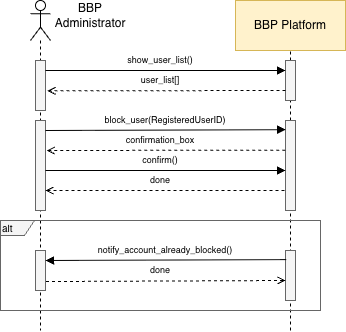

The diagram above was exported from draw.io. Its source (the exported page's mxGraphModel, read from the mxfile embedded in the PNG):
<mxGraphModel dx="2066" dy="1184" grid="1" gridSize="10" guides="1" tooltips="1" connect="1" arrows="1" fold="1" page="1" pageScale="1" pageWidth="850" pageHeight="1100" math="0" shadow="0">
  <root>
    <mxCell id="0" />
    <mxCell id="1" parent="0" />
    <mxCell id="vPhwlm4667G_h_1suI56-2" edge="1" parent="1" style="endArrow=none;dashed=1;html=1;rounded=0;entryX=0.5;entryY=1;entryDx=0;entryDy=0;" target="vPhwlm4667G_h_1suI56-1" value="">
      <mxGeometry height="50" relative="1" width="50" as="geometry">
        <mxPoint x="440" y="460" as="sourcePoint" />
        <mxPoint x="450" y="580" as="targetPoint" />
      </mxGeometry>
    </mxCell>
    <mxCell id="pIHXVRCgiZ__UWW8Qpl1-6" parent="1" style="shape=umlLifeline;perimeter=lifelinePerimeter;whiteSpace=wrap;html=1;container=1;dropTarget=0;collapsible=0;recursiveResize=0;outlineConnect=0;portConstraint=eastwest;newEdgeStyle={&quot;curved&quot;:0,&quot;rounded&quot;:0};participant=umlActor;" value="" vertex="1">
      <mxGeometry height="330" width="20" x="180" y="130" as="geometry" />
    </mxCell>
    <mxCell id="pIHXVRCgiZ__UWW8Qpl1-8" parent="1" style="html=1;whiteSpace=wrap;direction=south;fillColor=light-dark(#F5F5F5,#FFFFFF);fontColor=#333333;strokeColor=light-dark(#666666,#000000);" value="" vertex="1">
      <mxGeometry height="50" width="10" x="185" y="190" as="geometry" />
    </mxCell>
    <mxCell id="pIHXVRCgiZ__UWW8Qpl1-9" parent="1" style="html=1;whiteSpace=wrap;direction=south;fillColor=light-dark(#F5F5F5,#FFFFFF);fontColor=#333333;strokeColor=light-dark(#666666,#000000);" value="" vertex="1">
      <mxGeometry height="40" width="10" x="435" y="190" as="geometry" />
    </mxCell>
    <mxCell id="pIHXVRCgiZ__UWW8Qpl1-12" edge="1" parent="1" style="endArrow=block;endFill=1;endSize=6;html=1;rounded=0;entryX=0.25;entryY=1;entryDx=0;entryDy=0;" target="pIHXVRCgiZ__UWW8Qpl1-9" value="">
      <mxGeometry relative="1" width="160" as="geometry">
        <mxPoint x="195" y="200" as="sourcePoint" />
        <mxPoint x="355" y="199.57" as="targetPoint" />
      </mxGeometry>
    </mxCell>
    <mxCell id="pIHXVRCgiZ__UWW8Qpl1-14" edge="1" parent="1" source="pIHXVRCgiZ__UWW8Qpl1-9" style="endArrow=open;endFill=0;endSize=6;html=1;rounded=0;exitX=0.75;exitY=1;exitDx=0;exitDy=0;entryX=0.607;entryY=-0.197;entryDx=0;entryDy=0;dashed=1;entryPerimeter=0;" target="pIHXVRCgiZ__UWW8Qpl1-8" value="">
      <mxGeometry relative="1" width="160" as="geometry">
        <mxPoint x="360" y="230" as="sourcePoint" />
        <mxPoint x="210" y="220" as="targetPoint" />
      </mxGeometry>
    </mxCell>
    <mxCell id="pIHXVRCgiZ__UWW8Qpl1-15" parent="1" style="text;html=1;whiteSpace=wrap;strokeColor=none;fillColor=none;align=center;verticalAlign=middle;rounded=0;" value="BBP Administrator" vertex="1">
      <mxGeometry height="30" width="60" x="210" y="130" as="geometry" />
    </mxCell>
    <mxCell id="pIHXVRCgiZ__UWW8Qpl1-16" parent="1" style="text;html=1;whiteSpace=wrap;strokeColor=none;fillColor=none;align=center;verticalAlign=middle;rounded=0;fontSize=9;" value="show_user_list()" vertex="1">
      <mxGeometry height="20" width="110" x="255" y="180" as="geometry" />
    </mxCell>
    <mxCell id="pIHXVRCgiZ__UWW8Qpl1-18" parent="1" style="text;html=1;whiteSpace=wrap;strokeColor=none;fillColor=none;align=center;verticalAlign=middle;rounded=0;fontSize=9;" value="user_list[]" vertex="1">
      <mxGeometry height="20" width="70" x="275" y="200" as="geometry" />
    </mxCell>
    <mxCell id="Ejkijd1tqTZLl3oSQu6w-1" parent="1" style="html=1;whiteSpace=wrap;direction=south;fillColor=light-dark(#F5F5F5,#FFFFFF);fontColor=#333333;strokeColor=light-dark(#666666,#000000);" value="" vertex="1">
      <mxGeometry height="90" width="10" x="185" y="250" as="geometry" />
    </mxCell>
    <mxCell id="Ejkijd1tqTZLl3oSQu6w-2" parent="1" style="html=1;whiteSpace=wrap;direction=south;fillColor=light-dark(#F5F5F5,#FFFFFF);fontColor=#333333;strokeColor=light-dark(#666666,#000000);" value="" vertex="1">
      <mxGeometry height="90" width="10" x="435" y="250" as="geometry" />
    </mxCell>
    <mxCell id="Ejkijd1tqTZLl3oSQu6w-3" edge="1" parent="1" style="endArrow=block;endFill=1;endSize=6;html=1;rounded=0;entryX=0.102;entryY=0.983;entryDx=0;entryDy=0;entryPerimeter=0;" target="Ejkijd1tqTZLl3oSQu6w-2" value="">
      <mxGeometry relative="1" width="160" as="geometry">
        <mxPoint x="195" y="260" as="sourcePoint" />
        <mxPoint x="355" y="259.57" as="targetPoint" />
      </mxGeometry>
    </mxCell>
    <mxCell id="Ejkijd1tqTZLl3oSQu6w-4" edge="1" parent="1" source="Ejkijd1tqTZLl3oSQu6w-2" style="endArrow=open;endFill=0;endSize=6;html=1;rounded=0;dashed=1;entryX=0.333;entryY=-0.122;entryDx=0;entryDy=0;entryPerimeter=0;exitX=0.33;exitY=1.033;exitDx=0;exitDy=0;exitPerimeter=0;" target="Ejkijd1tqTZLl3oSQu6w-1" value="">
      <mxGeometry relative="1" width="160" as="geometry">
        <mxPoint x="420" y="280" as="sourcePoint" />
        <mxPoint x="200" y="280" as="targetPoint" />
      </mxGeometry>
    </mxCell>
    <mxCell id="Ejkijd1tqTZLl3oSQu6w-5" parent="1" style="text;html=1;whiteSpace=wrap;strokeColor=none;fillColor=none;align=center;verticalAlign=middle;rounded=0;fontSize=9;" value="block_user(RegisteredUserID)" vertex="1">
      <mxGeometry height="20" width="140" x="245" y="240" as="geometry" />
    </mxCell>
    <mxCell id="Ejkijd1tqTZLl3oSQu6w-6" parent="1" style="text;html=1;whiteSpace=wrap;strokeColor=none;fillColor=none;align=center;verticalAlign=middle;rounded=0;fontSize=9;" value="confirmation_box" vertex="1">
      <mxGeometry height="20" width="70" x="275" y="260" as="geometry" />
    </mxCell>
    <mxCell id="Ejkijd1tqTZLl3oSQu6w-7" edge="1" parent="1" style="endArrow=block;endFill=1;endSize=6;html=1;rounded=0;entryX=0;entryY=1;entryDx=0;entryDy=0;" value="">
      <mxGeometry relative="1" width="160" as="geometry">
        <mxPoint x="195" y="300" as="sourcePoint" />
        <mxPoint x="435" y="300" as="targetPoint" />
      </mxGeometry>
    </mxCell>
    <mxCell id="Ejkijd1tqTZLl3oSQu6w-8" edge="1" parent="1" style="endArrow=open;endFill=0;endSize=6;html=1;rounded=0;dashed=1;entryX=0.22;entryY=-0.051;entryDx=0;entryDy=0;entryPerimeter=0;exitX=0.33;exitY=1.033;exitDx=0;exitDy=0;exitPerimeter=0;" value="">
      <mxGeometry relative="1" width="160" as="geometry">
        <mxPoint x="434" y="320" as="sourcePoint" />
        <mxPoint x="195" y="320" as="targetPoint" />
      </mxGeometry>
    </mxCell>
    <mxCell id="Ejkijd1tqTZLl3oSQu6w-9" parent="1" style="text;html=1;whiteSpace=wrap;strokeColor=none;fillColor=none;align=center;verticalAlign=middle;rounded=0;fontSize=9;" value="confirm()" vertex="1">
      <mxGeometry height="20" width="140" x="240" y="280" as="geometry" />
    </mxCell>
    <mxCell id="Ejkijd1tqTZLl3oSQu6w-10" parent="1" style="text;html=1;whiteSpace=wrap;strokeColor=none;fillColor=none;align=center;verticalAlign=middle;rounded=0;fontSize=9;" value="done" vertex="1">
      <mxGeometry height="20" width="70" x="275" y="300" as="geometry" />
    </mxCell>
    <mxCell id="Ejkijd1tqTZLl3oSQu6w-11" parent="1" style="html=1;whiteSpace=wrap;direction=south;fillColor=light-dark(#F5F5F5,#FFFFFF);fontColor=#333333;strokeColor=light-dark(#666666,#000000);" value="" vertex="1">
      <mxGeometry height="40" width="10" x="185" y="380" as="geometry" />
    </mxCell>
    <mxCell id="Ejkijd1tqTZLl3oSQu6w-12" parent="1" style="html=1;whiteSpace=wrap;direction=south;fillColor=light-dark(#F5F5F5,#FFFFFF);fontColor=#333333;strokeColor=light-dark(#666666,#000000);" value="" vertex="1">
      <mxGeometry height="50" width="10" x="435" y="380" as="geometry" />
    </mxCell>
    <mxCell id="Ejkijd1tqTZLl3oSQu6w-13" edge="1" parent="1" source="Ejkijd1tqTZLl3oSQu6w-12" style="endArrow=block;endFill=1;endSize=6;html=1;rounded=0;entryX=0;entryY=1;entryDx=0;entryDy=0;exitX=0.182;exitY=0.929;exitDx=0;exitDy=0;exitPerimeter=0;" value="">
      <mxGeometry relative="1" width="160" as="geometry">
        <mxPoint x="355" y="389.57" as="sourcePoint" />
        <mxPoint x="195" y="390" as="targetPoint" />
      </mxGeometry>
    </mxCell>
    <mxCell id="Ejkijd1tqTZLl3oSQu6w-14" edge="1" parent="1" style="endArrow=open;endFill=0;endSize=6;html=1;rounded=0;exitX=0.651;exitY=-0.043;exitDx=0;exitDy=0;entryX=0.5;entryY=1;entryDx=0;entryDy=0;dashed=1;exitPerimeter=0;" value="">
      <mxGeometry relative="1" width="160" as="geometry">
        <mxPoint x="195.43000000000006" y="411.0400000000001" as="sourcePoint" />
        <mxPoint x="435" y="410" as="targetPoint" />
      </mxGeometry>
    </mxCell>
    <mxCell id="Ejkijd1tqTZLl3oSQu6w-15" parent="1" style="text;html=1;whiteSpace=wrap;strokeColor=none;fillColor=none;align=center;verticalAlign=middle;rounded=0;fontSize=9;" value="done" vertex="1">
      <mxGeometry height="20" width="70" x="275" y="390" as="geometry" />
    </mxCell>
    <mxCell id="Ejkijd1tqTZLl3oSQu6w-16" parent="1" style="text;html=1;whiteSpace=wrap;strokeColor=none;fillColor=none;align=center;verticalAlign=middle;rounded=0;fontSize=9;" value="notify_account_already_blocked()" vertex="1">
      <mxGeometry height="20" width="150" x="240" y="370" as="geometry" />
    </mxCell>
    <mxCell id="Yz7y8s7G5yBfNqFD5fiw-1" parent="1" style="shape=umlFrame;whiteSpace=wrap;html=1;pointerEvents=0;strokeColor=light-dark(#666666,#000000);align=left;verticalAlign=middle;fontFamily=Helvetica;fontSize=12;fontColor=default;fillColor=light-dark(#F5F5F5,#FEFEFE);gradientColor=none;width=34;height=15;" value="&lt;font style=&quot;color: light-dark(rgb(0, 0, 0), rgb(0, 0, 0)); font-size: 10px;&quot;&gt;alt&lt;/font&gt;" vertex="1">
      <mxGeometry height="90" width="320" x="150" y="350" as="geometry" />
    </mxCell>
    <mxCell id="vPhwlm4667G_h_1suI56-1" parent="1" style="html=1;whiteSpace=wrap;fillColor=#FFF2CC;strokeColor=#D6B656;" value="BBP Platform" vertex="1">
      <mxGeometry height="50" width="110" x="385" y="130" as="geometry" />
    </mxCell>
  </root>
</mxGraphModel>